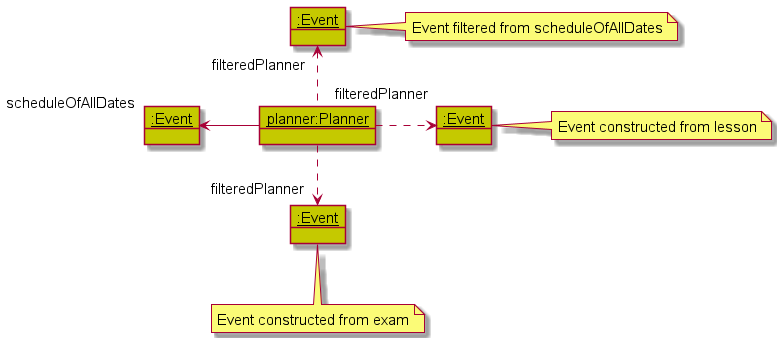

The diagram above was rendered by PlantUML. Its source (embedded in the PNG):
@startuml
'https://plantuml.com/object-diagram

!include Style.puml

object "<u>planner:Planner" as planner PLANNER_COLOR
object "<u>:Event" as event1 PLANNER_COLOR
object "<u>:Event" as event2 PLANNER_COLOR
object "<u>:Event" as lesson PLANNER_COLOR
object "<u>:Event" as exam PLANNER_COLOR

note "Event constructed from lesson" as N1
note "Event constructed from exam" as N2
note "Event filtered from scheduleOfAllDates" as N3

lesson - N1
exam -- N2
event2 - N3

planner -left-> "scheduleOfAllDates" event1
planner .up.> "filteredPlanner" event2
planner .right.> "filteredPlanner" lesson
planner .down.> "filteredPlanner" exam

@enduml